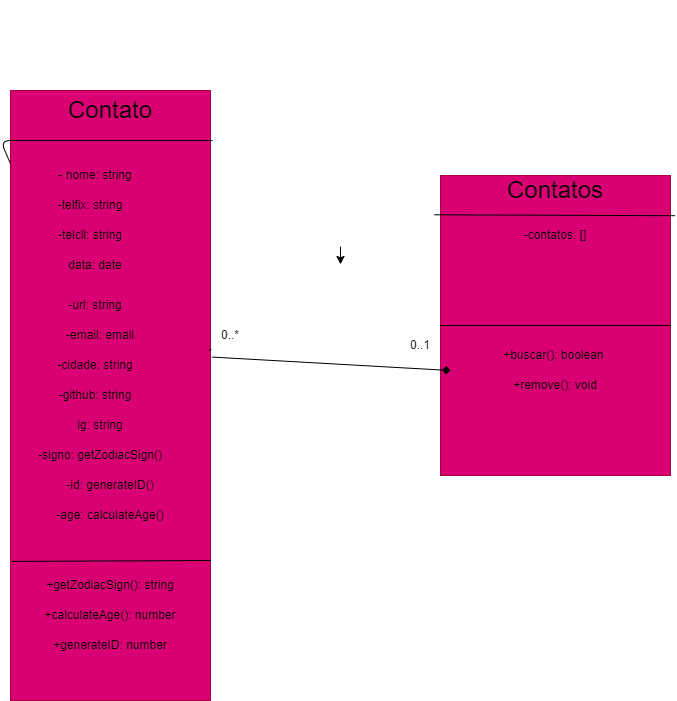

The diagram above was exported from draw.io. Its source (the exported page's mxGraphModel, read from the mxfile embedded in the PNG):
<mxGraphModel dx="896" dy="1788" grid="1" gridSize="10" guides="1" tooltips="1" connect="1" arrows="1" fold="1" page="1" pageScale="1" pageWidth="827" pageHeight="1169" math="0" shadow="0">
  <root>
    <mxCell id="0" />
    <mxCell id="1" parent="0" />
    <mxCell id="3" style="edgeStyle=none;html=1;" edge="1" parent="1">
      <mxGeometry relative="1" as="geometry">
        <mxPoint x="370" y="196.08108108108104" as="sourcePoint" />
        <mxPoint x="370" y="213.91891891891896" as="targetPoint" />
      </mxGeometry>
    </mxCell>
    <mxCell id="4" value="" style="rounded=0;whiteSpace=wrap;html=1;fillColor=#d80073;fontColor=#ffffff;strokeColor=#A50040;" vertex="1" parent="1">
      <mxGeometry x="40" y="40" width="200" height="610" as="geometry" />
    </mxCell>
    <mxCell id="5" value="" style="rounded=0;whiteSpace=wrap;html=1;fillColor=#d80073;fontColor=#ffffff;strokeColor=#A50040;" vertex="1" parent="1">
      <mxGeometry x="470" y="125" width="230" height="300" as="geometry" />
    </mxCell>
    <mxCell id="6" value="&lt;font style=&quot;font-size: 24px;&quot;&gt;Contato&lt;/font&gt;" style="text;html=1;strokeColor=none;fillColor=none;align=center;verticalAlign=middle;whiteSpace=wrap;rounded=0;" vertex="1" parent="1">
      <mxGeometry x="50" y="-50" width="180" height="220" as="geometry" />
    </mxCell>
    <mxCell id="8" value="Contatos" style="text;html=1;strokeColor=none;fillColor=none;align=center;verticalAlign=middle;whiteSpace=wrap;rounded=0;fontSize=24;" vertex="1" parent="1">
      <mxGeometry x="555" y="125" width="60" height="30" as="geometry" />
    </mxCell>
    <mxCell id="9" value="" style="endArrow=none;html=1;fontSize=24;" edge="1" parent="1" source="4">
      <mxGeometry width="50" height="50" relative="1" as="geometry">
        <mxPoint x="390" y="320" as="sourcePoint" />
        <mxPoint x="242" y="90" as="targetPoint" />
        <Array as="points">
          <mxPoint x="30" y="90" />
          <mxPoint x="242" y="90" />
        </Array>
      </mxGeometry>
    </mxCell>
    <mxCell id="10" value="" style="endArrow=none;html=1;fontSize=24;exitX=-0.027;exitY=0.131;exitDx=0;exitDy=0;exitPerimeter=0;entryX=1.02;entryY=0.134;entryDx=0;entryDy=0;entryPerimeter=0;" edge="1" parent="1" source="5" target="5">
      <mxGeometry width="50" height="50" relative="1" as="geometry">
        <mxPoint x="390" y="320" as="sourcePoint" />
        <mxPoint x="440" y="270" as="targetPoint" />
      </mxGeometry>
    </mxCell>
    <mxCell id="16" value="- nome: string" style="text;html=1;strokeColor=none;fillColor=none;align=center;verticalAlign=middle;whiteSpace=wrap;rounded=0;fontSize=12;" vertex="1" parent="1">
      <mxGeometry x="50" y="110" width="150" height="30" as="geometry" />
    </mxCell>
    <mxCell id="17" value="-telfix: string" style="text;html=1;strokeColor=none;fillColor=none;align=center;verticalAlign=middle;whiteSpace=wrap;rounded=0;fontSize=12;" vertex="1" parent="1">
      <mxGeometry x="50" y="140" width="140" height="30" as="geometry" />
    </mxCell>
    <mxCell id="18" value="-telcll: string" style="text;html=1;strokeColor=none;fillColor=none;align=center;verticalAlign=middle;whiteSpace=wrap;rounded=0;fontSize=12;" vertex="1" parent="1">
      <mxGeometry x="50" y="170" width="140" height="30" as="geometry" />
    </mxCell>
    <mxCell id="19" value="data: date" style="text;html=1;strokeColor=none;fillColor=none;align=center;verticalAlign=middle;whiteSpace=wrap;rounded=0;fontSize=12;" vertex="1" parent="1">
      <mxGeometry x="75" y="200" width="100" height="30" as="geometry" />
    </mxCell>
    <mxCell id="20" value="-url: string" style="text;html=1;strokeColor=none;fillColor=none;align=center;verticalAlign=middle;whiteSpace=wrap;rounded=0;fontSize=12;" vertex="1" parent="1">
      <mxGeometry x="60" y="240" width="130" height="30" as="geometry" />
    </mxCell>
    <mxCell id="21" value="-email: email" style="text;html=1;strokeColor=none;fillColor=none;align=center;verticalAlign=middle;whiteSpace=wrap;rounded=0;fontSize=12;" vertex="1" parent="1">
      <mxGeometry x="60" y="270" width="140" height="30" as="geometry" />
    </mxCell>
    <mxCell id="23" value="-cidade: string" style="text;html=1;strokeColor=none;fillColor=none;align=center;verticalAlign=middle;whiteSpace=wrap;rounded=0;fontSize=12;" vertex="1" parent="1">
      <mxGeometry x="70" y="300" width="110" height="30" as="geometry" />
    </mxCell>
    <mxCell id="26" value="-id: generateID()" style="text;html=1;strokeColor=none;fillColor=none;align=center;verticalAlign=middle;whiteSpace=wrap;rounded=0;fontSize=12;" vertex="1" parent="1">
      <mxGeometry x="75" y="420" width="130" height="30" as="geometry" />
    </mxCell>
    <mxCell id="30" value="-github: string" style="text;html=1;strokeColor=none;fillColor=none;align=center;verticalAlign=middle;whiteSpace=wrap;rounded=0;fontSize=12;" vertex="1" parent="1">
      <mxGeometry x="70" y="330" width="110" height="30" as="geometry" />
    </mxCell>
    <mxCell id="31" value="ig: string" style="text;html=1;strokeColor=none;fillColor=none;align=center;verticalAlign=middle;whiteSpace=wrap;rounded=0;fontSize=12;" vertex="1" parent="1">
      <mxGeometry x="65" y="360" width="130" height="30" as="geometry" />
    </mxCell>
    <mxCell id="32" value="-signo: getZodiacSign()" style="text;html=1;strokeColor=none;fillColor=none;align=center;verticalAlign=middle;whiteSpace=wrap;rounded=0;fontSize=12;" vertex="1" parent="1">
      <mxGeometry x="65" y="390" width="130" height="30" as="geometry" />
    </mxCell>
    <mxCell id="33" value="-age: calculateAge()" style="text;html=1;strokeColor=none;fillColor=none;align=center;verticalAlign=middle;whiteSpace=wrap;rounded=0;fontSize=12;" vertex="1" parent="1">
      <mxGeometry x="85" y="450" width="110" height="30" as="geometry" />
    </mxCell>
    <mxCell id="38" value="" style="endArrow=none;html=1;fontSize=12;exitX=0.008;exitY=0.772;exitDx=0;exitDy=0;exitPerimeter=0;" edge="1" parent="1" source="4">
      <mxGeometry width="50" height="50" relative="1" as="geometry">
        <mxPoint x="320" y="640" as="sourcePoint" />
        <mxPoint x="240" y="510" as="targetPoint" />
      </mxGeometry>
    </mxCell>
    <mxCell id="39" value="+getZodiacSign(): string" style="text;html=1;strokeColor=none;fillColor=none;align=center;verticalAlign=middle;whiteSpace=wrap;rounded=0;fontSize=12;" vertex="1" parent="1">
      <mxGeometry x="60" y="520" width="160" height="30" as="geometry" />
    </mxCell>
    <mxCell id="40" value="+calculateAge(): number" style="text;html=1;strokeColor=none;fillColor=none;align=center;verticalAlign=middle;whiteSpace=wrap;rounded=0;fontSize=12;" vertex="1" parent="1">
      <mxGeometry x="65" y="550" width="150" height="30" as="geometry" />
    </mxCell>
    <mxCell id="41" value="+generateID: number" style="text;html=1;strokeColor=none;fillColor=none;align=center;verticalAlign=middle;whiteSpace=wrap;rounded=0;fontSize=12;" vertex="1" parent="1">
      <mxGeometry x="50" y="580" width="180" height="30" as="geometry" />
    </mxCell>
    <mxCell id="42" value="-contatos: []" style="text;html=1;strokeColor=none;fillColor=none;align=center;verticalAlign=middle;whiteSpace=wrap;rounded=0;fontSize=12;" vertex="1" parent="1">
      <mxGeometry x="530" y="170" width="110" height="30" as="geometry" />
    </mxCell>
    <mxCell id="44" value="" style="endArrow=none;html=1;fontSize=12;entryX=1;entryY=0.5;entryDx=0;entryDy=0;exitX=0;exitY=0.5;exitDx=0;exitDy=0;" edge="1" parent="1" source="5" target="5">
      <mxGeometry width="50" height="50" relative="1" as="geometry">
        <mxPoint x="320" y="360" as="sourcePoint" />
        <mxPoint x="370" y="310" as="targetPoint" />
      </mxGeometry>
    </mxCell>
    <mxCell id="45" value="+buscar(): boolean&amp;nbsp;" style="text;html=1;strokeColor=none;fillColor=none;align=center;verticalAlign=middle;whiteSpace=wrap;rounded=0;fontSize=12;" vertex="1" parent="1">
      <mxGeometry x="520" y="290" width="130" height="30" as="geometry" />
    </mxCell>
    <mxCell id="46" value="+remove(): void" style="text;html=1;strokeColor=none;fillColor=none;align=center;verticalAlign=middle;whiteSpace=wrap;rounded=0;fontSize=12;" vertex="1" parent="1">
      <mxGeometry x="500" y="320" width="170" height="30" as="geometry" />
    </mxCell>
    <mxCell id="47" value="" style="endArrow=diamond;html=1;fontSize=12;exitX=1.008;exitY=0.437;exitDx=0;exitDy=0;exitPerimeter=0;endFill=1;startArrow=none;entryX=0.043;entryY=0.65;entryDx=0;entryDy=0;entryPerimeter=0;" edge="1" parent="1" source="4" target="5">
      <mxGeometry width="50" height="50" relative="1" as="geometry">
        <mxPoint x="320" y="340" as="sourcePoint" />
        <mxPoint x="480" y="299" as="targetPoint" />
      </mxGeometry>
    </mxCell>
    <mxCell id="49" value="" style="endArrow=none;html=1;fontSize=12;exitX=1.003;exitY=0.424;exitDx=0;exitDy=0;exitPerimeter=0;endFill=1;" edge="1" parent="1" source="4" target="48">
      <mxGeometry width="50" height="50" relative="1" as="geometry">
        <mxPoint x="240.5999999999999" y="298.6399999999999" as="sourcePoint" />
        <mxPoint x="480" y="299" as="targetPoint" />
      </mxGeometry>
    </mxCell>
    <mxCell id="48" value="0..*" style="text;html=1;strokeColor=none;fillColor=none;align=center;verticalAlign=middle;whiteSpace=wrap;rounded=0;fontSize=12;" vertex="1" parent="1">
      <mxGeometry x="230" y="270" width="60" height="30" as="geometry" />
    </mxCell>
    <mxCell id="53" value="0..1" style="text;html=1;strokeColor=none;fillColor=none;align=center;verticalAlign=middle;whiteSpace=wrap;rounded=0;fontSize=12;" vertex="1" parent="1">
      <mxGeometry x="420" y="280" width="60" height="30" as="geometry" />
    </mxCell>
  </root>
</mxGraphModel>